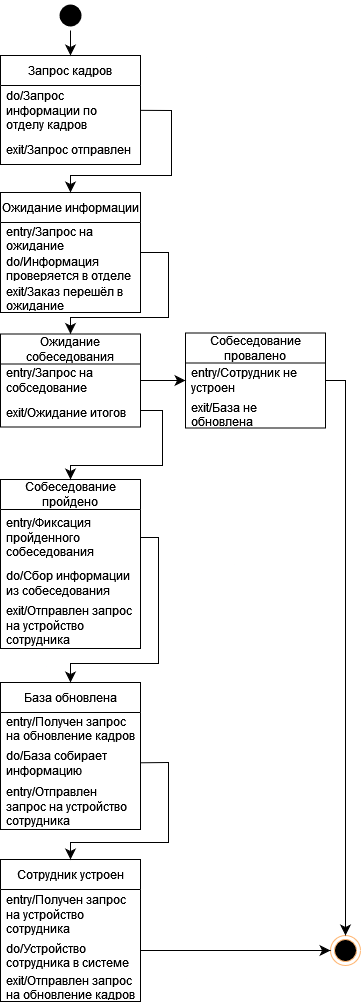

The diagram above was exported from draw.io. Its source (the exported page's mxGraphModel, read from the mxfile embedded in the PNG):
<mxGraphModel dx="672" dy="781" grid="0" gridSize="10" guides="1" tooltips="1" connect="1" arrows="1" fold="1" page="0" pageScale="1" pageWidth="850" pageHeight="1100" math="0" shadow="0">
  <root>
    <mxCell id="d0Q9N5sHQ3UcRPKntCwm-0" />
    <mxCell id="d0Q9N5sHQ3UcRPKntCwm-1" parent="d0Q9N5sHQ3UcRPKntCwm-0" />
    <mxCell id="d0Q9N5sHQ3UcRPKntCwm-2" value="Запрос кадров" style="swimlane;fontStyle=0;childLayout=stackLayout;horizontal=1;startSize=30;horizontalStack=0;resizeParent=1;resizeParentMax=0;resizeLast=0;collapsible=1;marginBottom=0;whiteSpace=wrap;html=1;" vertex="1" parent="d0Q9N5sHQ3UcRPKntCwm-1">
      <mxGeometry x="152" y="351" width="140" height="109" as="geometry" />
    </mxCell>
    <mxCell id="d0Q9N5sHQ3UcRPKntCwm-3" value="do/Запрос информации по отделу кадров" style="text;strokeColor=none;fillColor=none;align=left;verticalAlign=middle;spacingLeft=4;spacingRight=4;overflow=hidden;points=[[0,0.5],[1,0.5]];portConstraint=eastwest;rotatable=0;whiteSpace=wrap;html=1;" vertex="1" parent="d0Q9N5sHQ3UcRPKntCwm-2">
      <mxGeometry y="30" width="140" height="49" as="geometry" />
    </mxCell>
    <mxCell id="d0Q9N5sHQ3UcRPKntCwm-4" value="exit/Запрос отправлен" style="text;strokeColor=none;fillColor=none;align=left;verticalAlign=middle;spacingLeft=4;spacingRight=4;overflow=hidden;points=[[0,0.5],[1,0.5]];portConstraint=eastwest;rotatable=0;whiteSpace=wrap;html=1;" vertex="1" parent="d0Q9N5sHQ3UcRPKntCwm-2">
      <mxGeometry y="79" width="140" height="30" as="geometry" />
    </mxCell>
    <mxCell id="d0Q9N5sHQ3UcRPKntCwm-5" style="edgeStyle=none;curved=0;rounded=0;orthogonalLoop=1;jettySize=auto;html=1;exitX=1;exitY=0.5;exitDx=0;exitDy=0;fontSize=12;startSize=8;endSize=8;entryX=0.5;entryY=0;entryDx=0;entryDy=0;" edge="1" parent="d0Q9N5sHQ3UcRPKntCwm-1" source="d0Q9N5sHQ3UcRPKntCwm-6" target="d0Q9N5sHQ3UcRPKntCwm-14">
      <mxGeometry relative="1" as="geometry">
        <Array as="points">
          <mxPoint x="320" y="548" />
          <mxPoint x="320" y="613" />
          <mxPoint x="222" y="613" />
        </Array>
        <mxPoint x="222" y="626" as="targetPoint" />
      </mxGeometry>
    </mxCell>
    <mxCell id="d0Q9N5sHQ3UcRPKntCwm-6" value="Ожидание информации" style="swimlane;fontStyle=0;childLayout=stackLayout;horizontal=1;startSize=30;horizontalStack=0;resizeParent=1;resizeParentMax=0;resizeLast=0;collapsible=1;marginBottom=0;whiteSpace=wrap;html=1;" vertex="1" parent="d0Q9N5sHQ3UcRPKntCwm-1">
      <mxGeometry x="152" y="488" width="140" height="120" as="geometry" />
    </mxCell>
    <mxCell id="d0Q9N5sHQ3UcRPKntCwm-7" value="entry/Запрос на ожидание" style="text;strokeColor=none;fillColor=none;align=left;verticalAlign=middle;spacingLeft=4;spacingRight=4;overflow=hidden;points=[[0,0.5],[1,0.5]];portConstraint=eastwest;rotatable=0;whiteSpace=wrap;html=1;" vertex="1" parent="d0Q9N5sHQ3UcRPKntCwm-6">
      <mxGeometry y="30" width="140" height="30" as="geometry" />
    </mxCell>
    <mxCell id="d0Q9N5sHQ3UcRPKntCwm-8" value="do/Информация проверяется в отделе" style="text;strokeColor=none;fillColor=none;align=left;verticalAlign=middle;spacingLeft=4;spacingRight=4;overflow=hidden;points=[[0,0.5],[1,0.5]];portConstraint=eastwest;rotatable=0;whiteSpace=wrap;html=1;" vertex="1" parent="d0Q9N5sHQ3UcRPKntCwm-6">
      <mxGeometry y="60" width="140" height="30" as="geometry" />
    </mxCell>
    <mxCell id="d0Q9N5sHQ3UcRPKntCwm-9" value="exit/Заказ перешёл в ожидание" style="text;strokeColor=none;fillColor=none;align=left;verticalAlign=middle;spacingLeft=4;spacingRight=4;overflow=hidden;points=[[0,0.5],[1,0.5]];portConstraint=eastwest;rotatable=0;whiteSpace=wrap;html=1;" vertex="1" parent="d0Q9N5sHQ3UcRPKntCwm-6">
      <mxGeometry y="90" width="140" height="30" as="geometry" />
    </mxCell>
    <mxCell id="d0Q9N5sHQ3UcRPKntCwm-10" value="Собеседование пройдено" style="swimlane;fontStyle=0;childLayout=stackLayout;horizontal=1;startSize=30;horizontalStack=0;resizeParent=1;resizeParentMax=0;resizeLast=0;collapsible=1;marginBottom=0;whiteSpace=wrap;html=1;" vertex="1" parent="d0Q9N5sHQ3UcRPKntCwm-1">
      <mxGeometry x="152" y="775" width="140" height="169" as="geometry" />
    </mxCell>
    <mxCell id="d0Q9N5sHQ3UcRPKntCwm-11" value="entry/Фиксация пройденного собеседования" style="text;strokeColor=none;fillColor=none;align=left;verticalAlign=middle;spacingLeft=4;spacingRight=4;overflow=hidden;points=[[0,0.5],[1,0.5]];portConstraint=eastwest;rotatable=0;whiteSpace=wrap;html=1;" vertex="1" parent="d0Q9N5sHQ3UcRPKntCwm-10">
      <mxGeometry y="30" width="140" height="56" as="geometry" />
    </mxCell>
    <mxCell id="d0Q9N5sHQ3UcRPKntCwm-12" value="do/Сбор информации из собеседования" style="text;strokeColor=none;fillColor=none;align=left;verticalAlign=middle;spacingLeft=4;spacingRight=4;overflow=hidden;points=[[0,0.5],[1,0.5]];portConstraint=eastwest;rotatable=0;whiteSpace=wrap;html=1;" vertex="1" parent="d0Q9N5sHQ3UcRPKntCwm-10">
      <mxGeometry y="86" width="140" height="36" as="geometry" />
    </mxCell>
    <mxCell id="d0Q9N5sHQ3UcRPKntCwm-13" value="exit/Отправлен запрос на устройство сотрудника" style="text;strokeColor=none;fillColor=none;align=left;verticalAlign=middle;spacingLeft=4;spacingRight=4;overflow=hidden;points=[[0,0.5],[1,0.5]];portConstraint=eastwest;rotatable=0;whiteSpace=wrap;html=1;" vertex="1" parent="d0Q9N5sHQ3UcRPKntCwm-10">
      <mxGeometry y="122" width="140" height="47" as="geometry" />
    </mxCell>
    <mxCell id="d0Q9N5sHQ3UcRPKntCwm-14" value="Ожидание собеседования" style="swimlane;fontStyle=0;childLayout=stackLayout;horizontal=1;startSize=30;horizontalStack=0;resizeParent=1;resizeParentMax=0;resizeLast=0;collapsible=1;marginBottom=0;whiteSpace=wrap;html=1;" vertex="1" parent="d0Q9N5sHQ3UcRPKntCwm-1">
      <mxGeometry x="152" y="629.5" width="140" height="93" as="geometry" />
    </mxCell>
    <mxCell id="d0Q9N5sHQ3UcRPKntCwm-15" value="entry/Запрос на собседование" style="text;strokeColor=none;fillColor=none;align=left;verticalAlign=middle;spacingLeft=4;spacingRight=4;overflow=hidden;points=[[0,0.5],[1,0.5]];portConstraint=eastwest;rotatable=0;whiteSpace=wrap;html=1;" vertex="1" parent="d0Q9N5sHQ3UcRPKntCwm-14">
      <mxGeometry y="30" width="140" height="33" as="geometry" />
    </mxCell>
    <mxCell id="d0Q9N5sHQ3UcRPKntCwm-16" value="exit/Ожидание итогов" style="text;strokeColor=none;fillColor=none;align=left;verticalAlign=middle;spacingLeft=4;spacingRight=4;overflow=hidden;points=[[0,0.5],[1,0.5]];portConstraint=eastwest;rotatable=0;whiteSpace=wrap;html=1;" vertex="1" parent="d0Q9N5sHQ3UcRPKntCwm-14">
      <mxGeometry y="63" width="140" height="30" as="geometry" />
    </mxCell>
    <mxCell id="d0Q9N5sHQ3UcRPKntCwm-17" value="База обновлена" style="swimlane;fontStyle=0;childLayout=stackLayout;horizontal=1;startSize=30;horizontalStack=0;resizeParent=1;resizeParentMax=0;resizeLast=0;collapsible=1;marginBottom=0;whiteSpace=wrap;html=1;" vertex="1" parent="d0Q9N5sHQ3UcRPKntCwm-1">
      <mxGeometry x="152" y="978" width="140" height="147" as="geometry" />
    </mxCell>
    <mxCell id="d0Q9N5sHQ3UcRPKntCwm-18" value="entry/Получен запрос на обновление кадров" style="text;strokeColor=none;fillColor=none;align=left;verticalAlign=middle;spacingLeft=4;spacingRight=4;overflow=hidden;points=[[0,0.5],[1,0.5]];portConstraint=eastwest;rotatable=0;whiteSpace=wrap;html=1;" vertex="1" parent="d0Q9N5sHQ3UcRPKntCwm-17">
      <mxGeometry y="30" width="140" height="32" as="geometry" />
    </mxCell>
    <mxCell id="d0Q9N5sHQ3UcRPKntCwm-19" value="do/База собирает информацию" style="text;strokeColor=none;fillColor=none;align=left;verticalAlign=middle;spacingLeft=4;spacingRight=4;overflow=hidden;points=[[0,0.5],[1,0.5]];portConstraint=eastwest;rotatable=0;whiteSpace=wrap;html=1;" vertex="1" parent="d0Q9N5sHQ3UcRPKntCwm-17">
      <mxGeometry y="62" width="140" height="38" as="geometry" />
    </mxCell>
    <mxCell id="d0Q9N5sHQ3UcRPKntCwm-20" value="entry/Отправлен запрос на устройство сотрудника" style="text;strokeColor=none;fillColor=none;align=left;verticalAlign=middle;spacingLeft=4;spacingRight=4;overflow=hidden;points=[[0,0.5],[1,0.5]];portConstraint=eastwest;rotatable=0;whiteSpace=wrap;html=1;" vertex="1" parent="d0Q9N5sHQ3UcRPKntCwm-17">
      <mxGeometry y="100" width="140" height="47" as="geometry" />
    </mxCell>
    <mxCell id="d0Q9N5sHQ3UcRPKntCwm-21" value="Сотрудник устроен" style="swimlane;fontStyle=0;childLayout=stackLayout;horizontal=1;startSize=30;horizontalStack=0;resizeParent=1;resizeParentMax=0;resizeLast=0;collapsible=1;marginBottom=0;whiteSpace=wrap;html=1;" vertex="1" parent="d0Q9N5sHQ3UcRPKntCwm-1">
      <mxGeometry x="152" y="1155" width="140" height="142" as="geometry" />
    </mxCell>
    <mxCell id="d0Q9N5sHQ3UcRPKntCwm-22" value="entry/Получен запрос на устройство сотрудника" style="text;strokeColor=none;fillColor=none;align=left;verticalAlign=middle;spacingLeft=4;spacingRight=4;overflow=hidden;points=[[0,0.5],[1,0.5]];portConstraint=eastwest;rotatable=0;whiteSpace=wrap;html=1;" vertex="1" parent="d0Q9N5sHQ3UcRPKntCwm-21">
      <mxGeometry y="30" width="140" height="50" as="geometry" />
    </mxCell>
    <mxCell id="d0Q9N5sHQ3UcRPKntCwm-23" value="do/Устройство сотрудника в системе" style="text;strokeColor=none;fillColor=none;align=left;verticalAlign=middle;spacingLeft=4;spacingRight=4;overflow=hidden;points=[[0,0.5],[1,0.5]];portConstraint=eastwest;rotatable=0;whiteSpace=wrap;html=1;" vertex="1" parent="d0Q9N5sHQ3UcRPKntCwm-21">
      <mxGeometry y="80" width="140" height="32" as="geometry" />
    </mxCell>
    <mxCell id="d0Q9N5sHQ3UcRPKntCwm-24" value="exit/Отправлен запрос на обновление кадров" style="text;strokeColor=none;fillColor=none;align=left;verticalAlign=middle;spacingLeft=4;spacingRight=4;overflow=hidden;points=[[0,0.5],[1,0.5]];portConstraint=eastwest;rotatable=0;whiteSpace=wrap;html=1;" vertex="1" parent="d0Q9N5sHQ3UcRPKntCwm-21">
      <mxGeometry y="112" width="140" height="30" as="geometry" />
    </mxCell>
    <mxCell id="d0Q9N5sHQ3UcRPKntCwm-25" value="" style="ellipse;html=1;shape=endState;fillColor=#000000;strokeColor=#FFB570;" vertex="1" parent="d0Q9N5sHQ3UcRPKntCwm-1">
      <mxGeometry x="482" y="1231" width="30" height="30" as="geometry" />
    </mxCell>
    <mxCell id="d0Q9N5sHQ3UcRPKntCwm-26" style="edgeStyle=none;curved=0;rounded=0;orthogonalLoop=1;jettySize=auto;html=1;exitX=0.5;exitY=1;exitDx=0;exitDy=0;entryX=0.5;entryY=0;entryDx=0;entryDy=0;fontSize=12;startSize=8;endSize=8;" edge="1" parent="d0Q9N5sHQ3UcRPKntCwm-1" source="d0Q9N5sHQ3UcRPKntCwm-27" target="d0Q9N5sHQ3UcRPKntCwm-2">
      <mxGeometry relative="1" as="geometry" />
    </mxCell>
    <mxCell id="d0Q9N5sHQ3UcRPKntCwm-27" value="" style="ellipse;html=1;shape=endState;fillColor=#000000;strokeColor=none;" vertex="1" parent="d0Q9N5sHQ3UcRPKntCwm-1">
      <mxGeometry x="207" y="296" width="30" height="30" as="geometry" />
    </mxCell>
    <mxCell id="d0Q9N5sHQ3UcRPKntCwm-28" value="Собеседование провалено" style="swimlane;fontStyle=0;childLayout=stackLayout;horizontal=1;startSize=30;horizontalStack=0;resizeParent=1;resizeParentMax=0;resizeLast=0;collapsible=1;marginBottom=0;whiteSpace=wrap;html=1;" vertex="1" parent="d0Q9N5sHQ3UcRPKntCwm-1">
      <mxGeometry x="337" y="628.5" width="140" height="95" as="geometry" />
    </mxCell>
    <mxCell id="d0Q9N5sHQ3UcRPKntCwm-29" value="entry/Сотрудник не устроен" style="text;strokeColor=none;fillColor=none;align=left;verticalAlign=middle;spacingLeft=4;spacingRight=4;overflow=hidden;points=[[0,0.5],[1,0.5]];portConstraint=eastwest;rotatable=0;whiteSpace=wrap;html=1;" vertex="1" parent="d0Q9N5sHQ3UcRPKntCwm-28">
      <mxGeometry y="30" width="140" height="35" as="geometry" />
    </mxCell>
    <mxCell id="d0Q9N5sHQ3UcRPKntCwm-30" value="exit/База не обновлена" style="text;strokeColor=none;fillColor=none;align=left;verticalAlign=middle;spacingLeft=4;spacingRight=4;overflow=hidden;points=[[0,0.5],[1,0.5]];portConstraint=eastwest;rotatable=0;whiteSpace=wrap;html=1;" vertex="1" parent="d0Q9N5sHQ3UcRPKntCwm-28">
      <mxGeometry y="65" width="140" height="30" as="geometry" />
    </mxCell>
    <mxCell id="d0Q9N5sHQ3UcRPKntCwm-31" style="edgeStyle=none;curved=0;rounded=0;orthogonalLoop=1;jettySize=auto;html=1;entryX=0.5;entryY=0;entryDx=0;entryDy=0;fontSize=12;startSize=8;endSize=8;" edge="1" parent="d0Q9N5sHQ3UcRPKntCwm-1" source="d0Q9N5sHQ3UcRPKntCwm-3" target="d0Q9N5sHQ3UcRPKntCwm-6">
      <mxGeometry relative="1" as="geometry">
        <Array as="points">
          <mxPoint x="323" y="406" />
          <mxPoint x="323" y="471" />
          <mxPoint x="222" y="471" />
        </Array>
      </mxGeometry>
    </mxCell>
    <mxCell id="d0Q9N5sHQ3UcRPKntCwm-32" style="edgeStyle=none;curved=0;rounded=0;orthogonalLoop=1;jettySize=auto;html=1;exitX=1;exitY=0.5;exitDx=0;exitDy=0;fontSize=12;startSize=8;endSize=8;entryX=0.5;entryY=0;entryDx=0;entryDy=0;" edge="1" parent="d0Q9N5sHQ3UcRPKntCwm-1" source="d0Q9N5sHQ3UcRPKntCwm-11" target="d0Q9N5sHQ3UcRPKntCwm-17">
      <mxGeometry relative="1" as="geometry">
        <Array as="points">
          <mxPoint x="310" y="833" />
          <mxPoint x="310" y="959" />
          <mxPoint x="222" y="959" />
        </Array>
        <mxPoint x="202" y="920" as="targetPoint" />
      </mxGeometry>
    </mxCell>
    <mxCell id="d0Q9N5sHQ3UcRPKntCwm-33" style="edgeStyle=none;curved=0;rounded=0;orthogonalLoop=1;jettySize=auto;html=1;exitX=1;exitY=0.5;exitDx=0;exitDy=0;fontSize=12;startSize=8;endSize=8;" edge="1" parent="d0Q9N5sHQ3UcRPKntCwm-1" target="d0Q9N5sHQ3UcRPKntCwm-10">
      <mxGeometry relative="1" as="geometry">
        <Array as="points">
          <mxPoint x="314" y="706" />
          <mxPoint x="314" y="761" />
          <mxPoint x="222" y="761" />
        </Array>
        <mxPoint x="292" y="706" as="sourcePoint" />
        <mxPoint x="222" y="778" as="targetPoint" />
      </mxGeometry>
    </mxCell>
    <mxCell id="d0Q9N5sHQ3UcRPKntCwm-34" style="edgeStyle=none;curved=0;rounded=0;orthogonalLoop=1;jettySize=auto;html=1;entryX=0.5;entryY=0;entryDx=0;entryDy=0;fontSize=12;startSize=8;endSize=8;" edge="1" parent="d0Q9N5sHQ3UcRPKntCwm-1" source="d0Q9N5sHQ3UcRPKntCwm-19" target="d0Q9N5sHQ3UcRPKntCwm-21">
      <mxGeometry relative="1" as="geometry">
        <Array as="points">
          <mxPoint x="320" y="1058" />
          <mxPoint x="320" y="1138" />
          <mxPoint x="222" y="1138" />
        </Array>
      </mxGeometry>
    </mxCell>
    <mxCell id="d0Q9N5sHQ3UcRPKntCwm-35" style="edgeStyle=none;curved=1;rounded=0;orthogonalLoop=1;jettySize=auto;html=1;exitX=1;exitY=0.5;exitDx=0;exitDy=0;entryX=0;entryY=0.5;entryDx=0;entryDy=0;fontSize=12;startSize=8;endSize=8;" edge="1" parent="d0Q9N5sHQ3UcRPKntCwm-1" source="d0Q9N5sHQ3UcRPKntCwm-15" target="d0Q9N5sHQ3UcRPKntCwm-29">
      <mxGeometry relative="1" as="geometry" />
    </mxCell>
    <mxCell id="d0Q9N5sHQ3UcRPKntCwm-36" style="edgeStyle=none;curved=1;rounded=0;orthogonalLoop=1;jettySize=auto;html=1;entryX=0;entryY=0.5;entryDx=0;entryDy=0;fontSize=12;startSize=8;endSize=8;" edge="1" parent="d0Q9N5sHQ3UcRPKntCwm-1" target="d0Q9N5sHQ3UcRPKntCwm-25">
      <mxGeometry relative="1" as="geometry">
        <mxPoint x="292" y="1246" as="sourcePoint" />
      </mxGeometry>
    </mxCell>
    <mxCell id="d0Q9N5sHQ3UcRPKntCwm-37" style="edgeStyle=none;curved=0;rounded=0;orthogonalLoop=1;jettySize=auto;html=1;exitX=1;exitY=0.5;exitDx=0;exitDy=0;entryX=0.5;entryY=0;entryDx=0;entryDy=0;fontSize=12;startSize=8;endSize=8;" edge="1" parent="d0Q9N5sHQ3UcRPKntCwm-1" source="d0Q9N5sHQ3UcRPKntCwm-29" target="d0Q9N5sHQ3UcRPKntCwm-25">
      <mxGeometry relative="1" as="geometry">
        <Array as="points">
          <mxPoint x="497" y="676" />
          <mxPoint x="497" y="861" />
        </Array>
        <mxPoint x="477" y="861" as="sourcePoint" />
      </mxGeometry>
    </mxCell>
  </root>
</mxGraphModel>